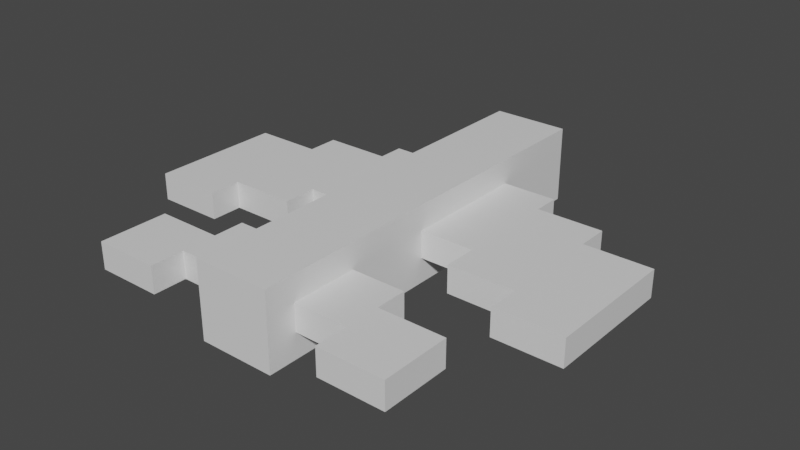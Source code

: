 # Source: models.blend  (saved by Blender 2.90.8; exported with 4.5.12 LTS)
import bpy
from mathutils import Matrix  # noqa: F401  (used for matrix-valued properties, if any)

bpy.ops.wm.read_factory_settings(use_empty=True)
scene = bpy.context.scene
scene.name = 'Scene'

# ---- collections
col_collection = bpy.data.collections.new('Collection'); scene.collection.children.link(col_collection)

# ---- materials (node trees are filled in below, after node groups)
mat_material = bpy.data.materials.new('Material')
mat_material.alpha_threshold = 0.0
mat_material.use_transparent_shadow = False
mat_material.line_color = (0.0, 0.0, 0.0, 1.0)

# ---- material node trees
mat_material.use_nodes = True; mat_material.node_tree.nodes.clear()
_N = mat_material.node_tree.nodes; _L = mat_material.node_tree.links
n0 = _N.new('ShaderNodeOutputMaterial'); n0.name = 'Material Output'; n0.location = (300, 300)
n1 = _N.new('ShaderNodeBsdfPrincipled'); n1.name = 'Principled BSDF'; n1.location = (10, 300)
n1.distribution = 'GGX'
n1.subsurface_method = 'BURLEY'
n1.inputs[2].default_value = 0.4
n1.inputs[3].default_value = 1.45
n1.inputs[27].default_value = (0.0, 0.0, 0.0, 1.0)
n1.inputs[28].default_value = 1.0
_L.new(n1.outputs[0], n0.inputs[0])
n0.is_active_output = True

# ---- world
world_world = bpy.data.worlds.new('World'); scene.world = world_world
world_world.use_nodes = True; world_world.node_tree.nodes.clear()
_N = world_world.node_tree.nodes; _L = world_world.node_tree.links
n0 = _N.new('ShaderNodeOutputWorld'); n0.name = 'World Output'; n0.location = (300, 300)
n1 = _N.new('ShaderNodeBackground'); n1.name = 'Background'; n1.location = (10, 300)
n1.inputs[0].default_value = (0.05088, 0.05088, 0.05088, 1.0)
_L.new(n1.outputs[0], n0.inputs[0])
n0.is_active_output = True
world_world.color = (0.05088, 0.05088, 0.05088)
world_world.use_sun_shadow = False
world_world.sun_shadow_jitter_overblur = 0.0

# ---- meshes
me_cube = bpy.data.meshes.new('Cube')
me_cube.from_pydata([(1.0, 2.976, 1.0), (1.0, 2.976, -1.0), (1.0, -2.976, 1.0), (1.0, -2.976, -1.0), (-1.0, 2.976, 1.0), (-1.0, 2.976, -1.0), (-1.0, -2.976, 1.0), (-1.0, -2.976, -1.0), (-1.0, 1.564, -1.0), (1.0, 1.564, 1.0), (-1.0, 1.564, 1.0), (1.0, 1.564, -1.0), (-1.0, -0.2657, -1.0), (1.0, -0.2657, 1.0), (-1.0, -0.2657, 1.0), (1.0, -0.2657, -1.0), (-1.0, -1.566, -1.0), (1.0, -1.566, 1.0), (-1.0, -1.566, 1.0), (1.0, -1.566, -1.0), (-1.0, -2.542, -1.0), (1.0, -2.542, 1.0), (-1.0, -2.542, 1.0), (1.0, -2.542, -1.0), (-2.422, -0.2657, -1.0), (-2.422, -0.2657, 1.0), (-2.422, 1.564, 1.0), (-2.422, 1.564, -1.0), (2.422, 1.564, -1.0), (2.422, 1.564, 1.0), (2.422, -0.2657, 1.0), (2.422, -0.2657, -1.0), (-2.422, -2.542, -1.0), (-2.422, -2.542, 1.0), (-2.422, -1.566, 1.0), (-2.422, -1.566, -1.0), (2.422, -1.566, -1.0), (2.422, -1.566, 1.0), (2.422, -2.542, 1.0), (2.422, -2.542, -1.0), (-1.0, 1.182, 1.0), (1.0, 1.182, -1.0), (-1.0, 1.182, -1.0), (1.0, 1.182, 1.0), (-2.422, 1.182, 1.0), (-2.422, 1.182, -1.0), (2.422, 1.182, 1.0), (2.422, 1.182, -1.0), (-1.0, -2.027, 1.0), (1.0, -2.027, -1.0), (-1.0, -2.027, -1.0), (1.0, -2.027, 1.0), (-2.422, -2.027, 1.0), (-2.422, -2.027, -1.0), (2.422, -2.027, 1.0), (2.422, -2.027, -1.0), (4.153, 1.182, -1.0), (4.153, 1.182, 1.0), (4.153, -0.2657, 1.0), (4.153, -0.2657, -1.0), (4.153, -2.027, -1.0), (4.153, -2.027, 1.0), (4.153, -2.542, 1.0), (4.153, -2.542, -1.0), (-4.153, -0.2657, -1.0), (-4.153, -0.2657, 1.0), (-4.153, 1.182, 1.0), (-4.153, 1.182, -1.0), (-4.153, -2.542, -1.0), (-4.153, -2.542, 1.0), (-4.153, -2.027, 1.0), (-4.153, -2.027, -1.0), (2.422, -0.7552, -1.0), (4.153, -0.7552, -1.0), (4.153, -0.7552, 1.0), (2.422, -0.7552, 1.0), (2.422, -3.032, -1.0), (4.153, -3.032, -1.0), (4.153, -3.032, 1.0), (2.422, -3.032, 1.0), (-2.422, -0.7552, 1.0), (-4.153, -0.7552, 1.0), (-4.153, -0.7552, -1.0), (-2.422, -0.7552, -1.0), (-2.422, -3.032, 1.0), (-4.153, -3.032, 1.0), (-4.153, -3.032, -1.0), (-2.422, -3.032, -1.0), (-1.0, 0.7224, -1.0), (1.0, 0.7224, 1.0), (-2.422, 0.7224, 1.0), (2.422, 0.7224, -1.0), (-1.0, 0.7224, 1.0), (1.0, 0.7224, -1.0), (-2.422, 0.7224, -1.0), (2.422, 0.7224, 1.0), (4.153, 0.7224, 1.0), (4.153, 0.7224, -1.0), (-4.153, 0.7224, 1.0), (-4.153, 0.7224, -1.0), (5.915, -0.2657, -1.0), (5.915, -0.2657, 1.0), (5.915, 0.7224, -1.0), (-5.915, -0.2657, 1.0), (-5.915, -0.2657, -1.0), (-5.915, 0.7224, 1.0), (5.915, -0.7552, 1.0), (5.915, -0.7552, -1.0), (-5.915, -0.7552, -1.0), (-5.915, -0.7552, 1.0), (5.915, 0.7224, 1.0), (-5.915, 0.7224, -1.0), (4.153, -1.215, 1.0), (4.153, -1.215, -1.0), (5.915, -1.215, -1.0), (5.915, -1.215, 1.0), (-4.153, -1.215, -1.0), (-4.153, -1.215, 1.0), (-5.915, -1.215, 1.0), (-5.915, -1.215, -1.0), (-1.0, -2.542, -2.835), (-1.0, -2.976, -2.835), (1.0, 2.976, -2.835), (-1.0, 2.976, -2.835), (1.0, -2.976, 2.835), (-1.0, -2.976, 2.835), (1.0, -2.542, 2.835), (1.0, -2.976, -2.835), (-1.0, 1.564, 2.835), (-1.0, 2.976, 2.835), (1.0, 2.976, 2.835), (1.0, 1.564, -2.835), (-1.0, 1.564, -2.835), (1.0, 1.564, 2.835), (-1.0, 1.182, 2.835), (1.0, 1.182, -2.835), (-1.0, 0.7224, -2.835), (-1.0, -0.2657, -2.835), (1.0, 0.7224, 2.835), (1.0, -0.2657, 2.835), (-1.0, -1.566, 2.835), (-1.0, -0.2657, 2.835), (1.0, -1.566, -2.835), (1.0, -0.2657, -2.835), (-1.0, -1.566, -2.835), (1.0, -1.566, 2.835), (-1.0, -2.027, 2.835), (1.0, -2.027, -2.835), (-1.0, -2.027, -2.835), (1.0, -2.027, 2.835), (-1.0, -2.542, 2.835), (1.0, -2.542, -2.835), (-1.0, 0.7224, 2.835), (1.0, 0.7224, -2.835), (-1.0, 1.182, -2.835), (1.0, 1.182, 2.835)], [], [(7, 20, 120, 121), (3, 2, 6, 7), (8, 10, 4, 5), (9, 0, 130, 133), (23, 21, 2, 3), (5, 4, 0, 1), (1, 0, 9, 11), (49, 23, 151, 147), (88, 94, 45, 42), (23, 3, 127, 151), (16, 18, 14, 12), (28, 29, 46, 47), (89, 43, 155, 138), (8, 5, 123, 132), (89, 95, 46, 43), (15, 13, 17, 19), (43, 9, 133, 155), (48, 22, 150, 146), (7, 6, 22, 20), (11, 28, 47, 41), (22, 6, 125, 150), (88, 42, 154, 136), (45, 44, 26, 27), (14, 25, 24, 12), (92, 90, 25, 14), (8, 27, 26, 10), (42, 45, 27, 8), (9, 29, 28, 11), (43, 46, 29, 9), (15, 31, 30, 13), (93, 91, 31, 15), (53, 52, 34, 35), (22, 33, 32, 20), (48, 52, 33, 22), (16, 35, 34, 18), (50, 53, 35, 16), (17, 37, 36, 19), (51, 54, 37, 17), (23, 39, 38, 21), (49, 55, 39, 23), (10, 26, 44, 40), (1, 11, 131, 122), (42, 8, 132, 154), (19, 36, 55, 49), (21, 38, 54, 51), (36, 37, 54, 55), (20, 32, 53, 50), (18, 34, 52, 48), (21, 51, 149, 126), (0, 4, 129, 130), (59, 97, 102, 100), (46, 57, 56, 47), (95, 96, 57, 46), (91, 97, 59, 31), (60, 61, 62, 63), (54, 61, 60, 55), (38, 62, 61, 54), (55, 60, 63, 39), (99, 98, 66, 67), (90, 98, 65, 25), (45, 67, 66, 44), (94, 99, 67, 45), (68, 69, 70, 71), (52, 70, 69, 33), (53, 71, 70, 52), (32, 68, 71, 53), (72, 73, 74, 75), (59, 73, 72, 31), (64, 82, 108, 104), (30, 75, 74, 58), (31, 72, 75, 30), (76, 77, 78, 79), (63, 77, 76, 39), (62, 78, 77, 63), (38, 79, 78, 62), (39, 76, 79, 38), (80, 81, 82, 83), (65, 81, 80, 25), (97, 96, 110, 102), (24, 83, 82, 64), (25, 80, 83, 24), (84, 85, 86, 87), (69, 85, 84, 33), (68, 86, 85, 69), (32, 87, 86, 68), (33, 84, 87, 32), (24, 64, 99, 94), (44, 66, 98, 90), (47, 56, 97, 91), (30, 58, 96, 95), (56, 57, 96, 97), (41, 47, 91, 93), (40, 44, 90, 92), (13, 30, 95, 89), (41, 93, 153, 135), (15, 19, 142, 143), (12, 24, 94, 88), (102, 110, 101, 100), (101, 106, 107, 100), (104, 108, 109, 103), (104, 103, 105, 111), (98, 99, 111, 105), (65, 98, 105, 103), (99, 64, 104, 111), (58, 74, 106, 101), (96, 58, 101, 110), (81, 65, 103, 109), (73, 59, 100, 107), (112, 113, 114, 115), (73, 113, 112, 74), (107, 114, 113, 73), (106, 115, 114, 107), (74, 112, 115, 106), (116, 117, 118, 119), (81, 117, 116, 82), (109, 118, 117, 81), (108, 119, 118, 109), (82, 116, 119, 108), (126, 150, 125, 124), (120, 151, 127, 121), (123, 122, 131, 132), (130, 129, 128, 133), (136, 153, 143, 137), (138, 152, 141, 139), (137, 143, 142, 144), (139, 141, 140, 145), (148, 147, 151, 120), (149, 146, 150, 126), (133, 128, 134, 155), (132, 131, 135, 154), (145, 140, 146, 149), (144, 142, 147, 148), (155, 134, 152, 138), (154, 135, 153, 136), (50, 16, 144, 148), (10, 40, 134, 128), (5, 1, 122, 123), (51, 17, 145, 149), (16, 12, 137, 144), (11, 41, 135, 131), (92, 14, 141, 152), (17, 13, 139, 145), (93, 15, 143, 153), (18, 48, 146, 140), (19, 49, 147, 142), (6, 2, 124, 125), (12, 88, 136, 137), (2, 21, 126, 124), (13, 89, 138, 139), (3, 7, 121, 127), (14, 18, 140, 141), (40, 92, 152, 134), (4, 10, 128, 129), (20, 50, 148, 120)])
_uv = me_cube.uv_layers.new(name='UVMap')
_uv.uv.foreach_set('vector', [0.375, 0.0, 0.375, 0.01822, 0.375, 0.01822, 0.375, 0.0, 0.375, 0.75, 0.625, 0.75, 0.625, 1.0, 0.375, 1.0, 0.375, 0.1907, 0.625, 0.1907, 0.625, 0.25, 0.375, 0.25, 0.625, 0.5593, 0.625, 0.5, 0.625, 0.5, 0.625, 0.5593, 0.375, 0.7318, 0.625, 0.7318, 0.625, 0.75, 0.375, 0.75, 0.375, 0.25, 0.625, 0.25, 0.625, 0.5, 0.375, 0.5, 0.375, 0.5, 0.625, 0.5, 0.625, 0.5593, 0.375, 0.5593, 0.375, 0.7101, 0.375, 0.7318, 0.375, 0.7318, 0.375, 0.7101, 0.375, 0.1553, 0.375, 0.1553, 0.375, 0.1746, 0.375, 0.1746, 0.375, 0.7318, 0.375, 0.75, 0.375, 0.75, 0.375, 0.7318, 0.375, 0.05922, 0.625, 0.05922, 0.625, 0.1138, 0.375, 0.1138, 0.375, 0.5593, 0.625, 0.5593, 0.625, 0.5754, 0.375, 0.5754, 0.625, 0.5947, 0.625, 0.5754, 0.625, 0.5754, 0.625, 0.5947, 0.375, 0.1907, 0.375, 0.25, 0.375, 0.25, 0.375, 0.1907, 0.625, 0.5947, 0.625, 0.5947, 0.625, 0.5754, 0.625, 0.5754, 0.375, 0.6362, 0.625, 0.6362, 0.625, 0.6908, 0.375, 0.6908, 0.625, 0.5754, 0.625, 0.5593, 0.625, 0.5593, 0.625, 0.5754, 0.625, 0.03986, 0.625, 0.01822, 0.625, 0.01822, 0.625, 0.03986, 0.375, 0.0, 0.625, 0.0, 0.625, 0.01822, 0.375, 0.01822, 0.375, 0.5593, 0.375, 0.5593, 0.375, 0.5754, 0.375, 0.5754, 0.625, 0.01822, 0.625, 0.0, 0.625, 0.0, 0.625, 0.01822, 0.375, 0.1553, 0.375, 0.1746, 0.375, 0.1746, 0.375, 0.1553, 0.375, 0.1746, 0.625, 0.1746, 0.625, 0.1907, 0.375, 0.1907, 0.625, 0.1138, 0.625, 0.1138, 0.375, 0.1138, 0.375, 0.1138, 0.625, 0.1553, 0.625, 0.1553, 0.625, 0.1138, 0.625, 0.1138, 0.375, 0.1907, 0.375, 0.1907, 0.625, 0.1907, 0.625, 0.1907, 0.375, 0.1746, 0.375, 0.1746, 0.375, 0.1907, 0.375, 0.1907, 0.625, 0.5593, 0.625, 0.5593, 0.375, 0.5593, 0.375, 0.5593, 0.625, 0.5754, 0.625, 0.5754, 0.625, 0.5593, 0.625, 0.5593, 0.375, 0.6362, 0.375, 0.6362, 0.625, 0.6362, 0.625, 0.6362, 0.375, 0.5947, 0.375, 0.5947, 0.375, 0.6362, 0.375, 0.6362, 0.375, 0.03986, 0.625, 0.03986, 0.625, 0.05922, 0.375, 0.05922, 0.625, 0.01822, 0.625, 0.01822, 0.375, 0.01822, 0.375, 0.01822, 0.625, 0.03986, 0.625, 0.03986, 0.625, 0.01822, 0.625, 0.01822, 0.375, 0.05922, 0.375, 0.05922, 0.625, 0.05922, 0.625, 0.05922, 0.375, 0.03986, 0.375, 0.03986, 0.375, 0.05922, 0.375, 0.05922, 0.625, 0.6908, 0.625, 0.6908, 0.375, 0.6908, 0.375, 0.6908, 0.625, 0.7101, 0.625, 0.7101, 0.625, 0.6908, 0.625, 0.6908, 0.375, 0.7318, 0.375, 0.7318, 0.625, 0.7318, 0.625, 0.7318, 0.375, 0.7101, 0.375, 0.7101, 0.375, 0.7318, 0.375, 0.7318, 0.625, 0.1907, 0.625, 0.1907, 0.625, 0.1746, 0.625, 0.1746, 0.375, 0.5, 0.375, 0.5593, 0.375, 0.5593, 0.375, 0.5, 0.375, 0.1746, 0.375, 0.1907, 0.375, 0.1907, 0.375, 0.1746, 0.375, 0.6908, 0.375, 0.6908, 0.375, 0.7101, 0.375, 0.7101, 0.625, 0.7318, 0.625, 0.7318, 0.625, 0.7101, 0.625, 0.7101, 0.375, 0.6908, 0.625, 0.6908, 0.625, 0.7101, 0.375, 0.7101, 0.375, 0.01822, 0.375, 0.01822, 0.375, 0.03986, 0.375, 0.03986, 0.625, 0.05922, 0.625, 0.05922, 0.625, 0.03986, 0.625, 0.03986, 0.625, 0.7318, 0.625, 0.7101, 0.625, 0.7101, 0.625, 0.7318, 0.625, 0.5, 0.625, 0.25, 0.625, 0.25, 0.625, 0.5, 0.375, 0.6362, 0.375, 0.5947, 0.375, 0.5947, 0.375, 0.6362, 0.625, 0.5754, 0.625, 0.5754, 0.375, 0.5754, 0.375, 0.5754, 0.625, 0.5947, 0.625, 0.5947, 0.625, 0.5754, 0.625, 0.5754, 0.375, 0.5947, 0.375, 0.5947, 0.375, 0.6362, 0.375, 0.6362, 0.375, 0.7101, 0.625, 0.7101, 0.625, 0.7318, 0.375, 0.7318, 0.625, 0.7101, 0.625, 0.7101, 0.375, 0.7101, 0.375, 0.7101, 0.625, 0.7318, 0.625, 0.7318, 0.625, 0.7101, 0.625, 0.7101, 0.375, 0.7101, 0.375, 0.7101, 0.375, 0.7318, 0.375, 0.7318, 0.375, 0.1553, 0.625, 0.1553, 0.625, 0.1746, 0.375, 0.1746, 0.625, 0.1553, 0.625, 0.1553, 0.625, 0.1138, 0.625, 0.1138, 0.375, 0.1746, 0.375, 0.1746, 0.625, 0.1746, 0.625, 0.1746, 0.375, 0.1553, 0.375, 0.1553, 0.375, 0.1746, 0.375, 0.1746, 0.375, 0.01822, 0.625, 0.01822, 0.625, 0.03986, 0.375, 0.03986, 0.625, 0.03986, 0.625, 0.03986, 0.625, 0.01822, 0.625, 0.01822, 0.375, 0.03986, 0.375, 0.03986, 0.625, 0.03986, 0.625, 0.03986, 0.375, 0.01822, 0.375, 0.01822, 0.375, 0.03986, 0.375, 0.03986, 0.375, 0.6362, 0.375, 0.6362, 0.625, 0.6362, 0.625, 0.6362, 0.375, 0.6362, 0.375, 0.6362, 0.375, 0.6362, 0.375, 0.6362, 0.375, 0.1138, 0.375, 0.1138, 0.375, 0.1138, 0.375, 0.1138, 0.625, 0.6362, 0.625, 0.6362, 0.625, 0.6362, 0.625, 0.6362, 0.375, 0.6362, 0.375, 0.6362, 0.625, 0.6362, 0.625, 0.6362, 0.375, 0.7318, 0.375, 0.7318, 0.625, 0.7318, 0.625, 0.7318, 0.375, 0.7318, 0.375, 0.7318, 0.375, 0.7318, 0.375, 0.7318, 0.625, 0.7318, 0.625, 0.7318, 0.375, 0.7318, 0.375, 0.7318, 0.625, 0.7318, 0.625, 0.7318, 0.625, 0.7318, 0.625, 0.7318, 0.375, 0.7318, 0.375, 0.7318, 0.625, 0.7318, 0.625, 0.7318, 0.625, 0.1138, 0.625, 0.1138, 0.375, 0.1138, 0.375, 0.1138, 0.625, 0.1138, 0.625, 0.1138, 0.625, 0.1138, 0.625, 0.1138, 0.375, 0.5947, 0.625, 0.5947, 0.625, 0.5947, 0.375, 0.5947, 0.375, 0.1138, 0.375, 0.1138, 0.375, 0.1138, 0.375, 0.1138, 0.625, 0.1138, 0.625, 0.1138, 0.375, 0.1138, 0.375, 0.1138, 0.625, 0.01822, 0.625, 0.01822, 0.375, 0.01822, 0.375, 0.01822, 0.625, 0.01822, 0.625, 0.01822, 0.625, 0.01822, 0.625, 0.01822, 0.375, 0.01822, 0.375, 0.01822, 0.625, 0.01822, 0.625, 0.01822, 0.375, 0.01822, 0.375, 0.01822, 0.375, 0.01822, 0.375, 0.01822, 0.625, 0.01822, 0.625, 0.01822, 0.375, 0.01822, 0.375, 0.01822, 0.375, 0.1138, 0.375, 0.1138, 0.375, 0.1553, 0.375, 0.1553, 0.625, 0.1746, 0.625, 0.1746, 0.625, 0.1553, 0.625, 0.1553, 0.375, 0.5754, 0.375, 0.5754, 0.375, 0.5947, 0.375, 0.5947, 0.625, 0.6362, 0.625, 0.6362, 0.625, 0.5947, 0.625, 0.5947, 0.375, 0.5754, 0.625, 0.5754, 0.625, 0.5947, 0.375, 0.5947, 0.375, 0.5754, 0.375, 0.5754, 0.375, 0.5947, 0.375, 0.5947, 0.625, 0.1746, 0.625, 0.1746, 0.625, 0.1553, 0.625, 0.1553, 0.625, 0.6362, 0.625, 0.6362, 0.625, 0.5947, 0.625, 0.5947, 0.375, 0.5754, 0.375, 0.5947, 0.375, 0.5947, 0.375, 0.5754, 0.375, 0.6362, 0.375, 0.6908, 0.375, 0.6908, 0.375, 0.6362, 0.375, 0.1138, 0.375, 0.1138, 0.375, 0.1553, 0.375, 0.1553, 0.375, 0.5947, 0.625, 0.5947, 0.625, 0.6362, 0.375, 0.6362, 0.625, 0.6362, 0.625, 0.6362, 0.375, 0.6362, 0.375, 0.6362, 0.375, 0.1138, 0.375, 0.1138, 0.625, 0.1138, 0.625, 0.1138, 0.375, 0.1138, 0.625, 0.1138, 0.625, 0.1553, 0.375, 0.1553, 0.625, 0.1553, 0.375, 0.1553, 0.375, 0.1553, 0.625, 0.1553, 0.625, 0.1138, 0.625, 0.1553, 0.625, 0.1553, 0.625, 0.1138, 0.375, 0.1553, 0.375, 0.1138, 0.375, 0.1138, 0.375, 0.1553, 0.625, 0.6362, 0.625, 0.6362, 0.625, 0.6362, 0.625, 0.6362, 0.625, 0.5947, 0.625, 0.6362, 0.625, 0.6362, 0.625, 0.5947, 0.625, 0.1138, 0.625, 0.1138, 0.625, 0.1138, 0.625, 0.1138, 0.375, 0.6362, 0.375, 0.6362, 0.375, 0.6362, 0.375, 0.6362, 0.625, 0.6362, 0.375, 0.6362, 0.375, 0.6362, 0.625, 0.6362, 0.375, 0.6362, 0.375, 0.6362, 0.625, 0.6362, 0.625, 0.6362, 0.375, 0.6362, 0.375, 0.6362, 0.375, 0.6362, 0.375, 0.6362, 0.625, 0.6362, 0.625, 0.6362, 0.375, 0.6362, 0.375, 0.6362, 0.625, 0.6362, 0.625, 0.6362, 0.625, 0.6362, 0.625, 0.6362, 0.375, 0.1138, 0.625, 0.1138, 0.625, 0.1138, 0.375, 0.1138, 0.625, 0.1138, 0.625, 0.1138, 0.375, 0.1138, 0.375, 0.1138, 0.625, 0.1138, 0.625, 0.1138, 0.625, 0.1138, 0.625, 0.1138, 0.375, 0.1138, 0.375, 0.1138, 0.625, 0.1138, 0.625, 0.1138, 0.375, 0.1138, 0.375, 0.1138, 0.375, 0.1138, 0.375, 0.1138, 0.625, 0.7318, 0.875, 0.7318, 0.875, 0.75, 0.625, 0.75, 0.125, 0.7318, 0.375, 0.7318, 0.375, 0.75, 0.125, 0.75, 0.125, 0.5, 0.375, 0.5, 0.375, 0.5593, 0.125, 0.5593, 0.625, 0.5, 0.875, 0.5, 0.875, 0.5593, 0.625, 0.5593, 0.125, 0.5947, 0.375, 0.5947, 0.375, 0.6362, 0.125, 0.6362, 0.625, 0.5947, 0.875, 0.5947, 0.875, 0.6362, 0.625, 0.6362, 0.125, 0.6362, 0.375, 0.6362, 0.375, 0.6908, 0.125, 0.6908, 0.625, 0.6362, 0.875, 0.6362, 0.875, 0.6908, 0.625, 0.6908, 0.125, 0.7101, 0.375, 0.7101, 0.375, 0.7318, 0.125, 0.7318, 0.625, 0.7101, 0.875, 0.7101, 0.875, 0.7318, 0.625, 0.7318, 0.625, 0.5593, 0.875, 0.5593, 0.875, 0.5754, 0.625, 0.5754, 0.125, 0.5593, 0.375, 0.5593, 0.375, 0.5754, 0.125, 0.5754, 0.625, 0.6908, 0.875, 0.6908, 0.875, 0.7101, 0.625, 0.7101, 0.125, 0.6908, 0.375, 0.6908, 0.375, 0.7101, 0.125, 0.7101, 0.625, 0.5754, 0.875, 0.5754, 0.875, 0.5947, 0.625, 0.5947, 0.125, 0.5754, 0.375, 0.5754, 0.375, 0.5947, 0.125, 0.5947, 0.375, 0.03986, 0.375, 0.05922, 0.375, 0.05922, 0.375, 0.03986, 0.625, 0.1907, 0.625, 0.1746, 0.625, 0.1746, 0.625, 0.1907, 0.375, 0.25, 0.375, 0.5, 0.375, 0.5, 0.375, 0.25, 0.625, 0.7101, 0.625, 0.6908, 0.625, 0.6908, 0.625, 0.7101, 0.375, 0.05922, 0.375, 0.1138, 0.375, 0.1138, 0.375, 0.05922, 0.375, 0.5593, 0.375, 0.5754, 0.375, 0.5754, 0.375, 0.5593, 0.625, 0.1553, 0.625, 0.1138, 0.625, 0.1138, 0.625, 0.1553, 0.625, 0.6908, 0.625, 0.6362, 0.625, 0.6362, 0.625, 0.6908, 0.375, 0.5947, 0.375, 0.6362, 0.375, 0.6362, 0.375, 0.5947, 0.625, 0.05922, 0.625, 0.03986, 0.625, 0.03986, 0.625, 0.05922, 0.375, 0.6908, 0.375, 0.7101, 0.375, 0.7101, 0.375, 0.6908, 0.625, 1.0, 0.625, 0.75, 0.625, 0.75, 0.625, 1.0, 0.375, 0.1138, 0.375, 0.1553, 0.375, 0.1553, 0.375, 0.1138, 0.625, 0.75, 0.625, 0.7318, 0.625, 0.7318, 0.625, 0.75, 0.625, 0.6362, 0.625, 0.5947, 0.625, 0.5947, 0.625, 0.6362, 0.375, 0.75, 0.375, 1.0, 0.375, 1.0, 0.375, 0.75, 0.625, 0.1138, 0.625, 0.05922, 0.625, 0.05922, 0.625, 0.1138, 0.625, 0.1746, 0.625, 0.1553, 0.625, 0.1553, 0.625, 0.1746, 0.625, 0.25, 0.625, 0.1907, 0.625, 0.1907, 0.625, 0.25, 0.375, 0.01822, 0.375, 0.03986, 0.375, 0.03986, 0.375, 0.01822])
me_cube.materials.append(mat_material)
me_cube.use_remesh_preserve_volume = False
me_cube.use_remesh_preserve_attributes = False
me_cube.use_mirror_vertex_groups = False
me_cube.update()

# ---- objects
ob_cube = bpy.data.objects.new('Cube', me_cube)
ob_empty = bpy.data.objects.new('Empty', None)

# ---- transforms, parenting, visibility, modifiers, constraints
ob_cube.location = (0.0, 0.2073, 0.0)
ob_cube.scale = (0.6414, 1.155, 0.2282)
ob_cube.lock_rotations_4d = False
ob_cube.empty_display_type = 'ARROWS'
ob_cube.lineart.crease_threshold = 0.0
ob_empty.location = (45.17, -25.81, 0.0)
ob_empty.scale = (25.0, 25.0, 25.0)
ob_empty.empty_display_type = 'IMAGE'
ob_empty.empty_display_size = 5.0
ob_empty.empty_image_depth = 'BACK'
ob_empty.show_empty_image_perspective = False
ob_empty.empty_image_side = 'FRONT'
ob_empty.lineart.crease_threshold = 0.0

# ---- collection membership
col_collection.objects.link(ob_cube)
col_collection.objects.link(ob_empty)

# ---- scene / render settings (as saved in the file)
scene.frame_start = 1; scene.frame_end = 250; scene.frame_set(1)
scene.render.engine = 'BLENDER_EEVEE_NEXT'
scene.cycles.use_denoising = False
scene.cycles.samples = 128
scene.cycles.sampling_pattern = 'TABULATED_SOBOL'
scene.cycles.use_adaptive_sampling = False
scene.cycles.use_light_tree = False
scene.view_settings.view_transform = 'Filmic'
bpy.context.view_layer.update()

# ---- added for rendering (the .blend has no active camera and no usable light): camera, sun
cam_auto = bpy.data.cameras.new('AutoCamera')
cam_auto.lens = 50.0
cam_auto.sensor_width = 36.0
cam_auto.clip_end = 1000.0
ob_auto_camera = bpy.data.objects.new('AutoCamera', cam_auto)
scene.collection.objects.link(ob_auto_camera)
ob_auto_camera.location = (9.58744, -11.3298, 7.66995)
ob_auto_camera.rotation_euler = (1.09748, -7.21219e-08, 0.694738)
scene.camera = ob_auto_camera
light_auto_sun = bpy.data.lights.new('AutoSun', 'SUN')
light_auto_sun.energy = 3.0
light_auto_sun.angle = 0.0523599
ob_auto_sun = bpy.data.objects.new('AutoSun', light_auto_sun)
scene.collection.objects.link(ob_auto_sun)
ob_auto_sun.rotation_euler = (0.872665, 0.174533, 0.523599)
bpy.context.view_layer.update()
